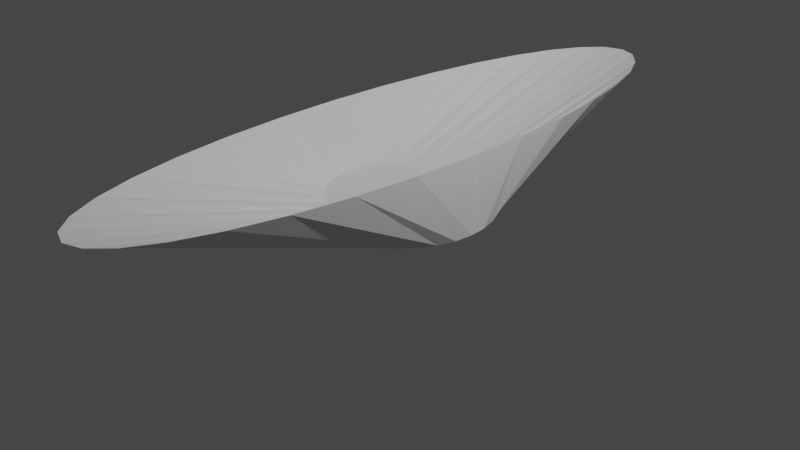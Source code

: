 # Source: bowl.blend  (saved by Blender 2.82.7; exported with 4.5.12 LTS)
import bpy
from mathutils import Matrix  # noqa: F401  (used for matrix-valued properties, if any)

bpy.ops.wm.read_factory_settings(use_empty=True)
scene = bpy.context.scene
scene.name = 'Scene'

# ---- collections
col_collection = bpy.data.collections.new('Collection'); scene.collection.children.link(col_collection)

# ---- world
world_world = bpy.data.worlds.new('World'); scene.world = world_world
world_world.use_nodes = True; world_world.node_tree.nodes.clear()
_N = world_world.node_tree.nodes; _L = world_world.node_tree.links
n0 = _N.new('ShaderNodeOutputWorld'); n0.name = 'World Output'; n0.location = (300, 300)
n1 = _N.new('ShaderNodeBackground'); n1.name = 'Background'; n1.location = (10, 300)
n1.inputs[0].default_value = (0.05088, 0.05088, 0.05088, 1.0)
_L.new(n1.outputs[0], n0.inputs[0])
n0.is_active_output = True
world_world.color = (0.05088, 0.05088, 0.05088)
world_world.use_sun_shadow = False
world_world.sun_shadow_jitter_overblur = 0.0

# ---- cameras
cam_camera = bpy.data.cameras.new('Camera')
cam_camera.clip_end = 100.0
cam_camera.ortho_scale = 7.314

# ---- lights
light_light = bpy.data.lights.new('Light', 'POINT')
light_light.transmission_factor = 0.0
light_light.energy = 1000.0
light_light.shadow_soft_size = 0.1
light_light.shadow_maximum_resolution = 0.006
light_light.use_absolute_resolution = True

# ---- meshes
me_cylinder = bpy.data.meshes.new('Cylinder')
me_cylinder.from_pydata([(0.0, 1.0, 0.1803), (-2.276e-07, 0.7706, 0.285), (0.1951, 0.9808, 0.1803), (0.0686, 0.765, 0.285), (0.3827, 0.9239, 0.1803), (0.1989, 0.7324, 0.285), (0.5556, 0.8315, 0.1803), (0.3503, 0.6657, 0.285), (0.7071, 0.7071, 0.1803), (0.4927, 0.5693, 0.285), (0.8315, 0.5556, 0.1803), (0.6126, 0.4488, 0.285), (0.9239, 0.3827, 0.1803), (0.7027, 0.3097, 0.285), (0.9808, 0.1951, 0.1803), (0.7585, 0.1581, 0.285), (1.0, 7.55e-08, 0.1803), (0.7774, 8.002e-08, 0.285), (0.9808, -0.1951, 0.1803), (0.7585, -0.1581, 0.285), (0.9239, -0.3827, 0.1803), (0.7027, -0.3097, 0.285), (0.8315, -0.5556, 0.1803), (0.6126, -0.4488, 0.285), (0.7071, -0.7071, 0.1803), (0.4927, -0.5693, 0.285), (0.5556, -0.8315, 0.1803), (0.3503, -0.6657, 0.285), (0.3827, -0.9239, 0.1803), (0.1989, -0.7324, 0.285), (0.1951, -0.9808, 0.1803), (0.0686, -0.765, 0.285), (-3.258e-07, -1.0, 0.1803), (-6.838e-08, -0.7706, 0.285), (-0.1951, -0.9808, 0.1803), (-0.0686, -0.765, 0.285), (-0.3827, -0.9239, 0.1803), (-0.1989, -0.7324, 0.285), (-0.5556, -0.8315, 0.1803), (-0.3503, -0.6657, 0.285), (-0.7071, -0.7071, 0.1803), (-0.4927, -0.5693, 0.285), (-0.8315, -0.5556, 0.1803), (-0.6126, -0.4488, 0.285), (-0.9239, -0.3827, 0.1803), (-0.7027, -0.3097, 0.285), (-0.9808, -0.1951, 0.1803), (-0.7585, -0.1581, 0.285), (-1.0, 9.656e-07, 0.1803), (-0.7774, 8.031e-07, 0.285), (-0.9808, 0.1951, 0.1803), (-0.7585, 0.1581, 0.285), (-0.9239, 0.3827, 0.1803), (-0.7027, 0.3097, 0.285), (-0.8315, 0.5556, 0.1803), (-0.6126, 0.4488, 0.285), (-0.7071, 0.7071, 0.1803), (-0.4927, 0.5693, 0.285), (-0.5556, 0.8315, 0.1803), (-0.3503, 0.6657, 0.285), (-0.3827, 0.9239, 0.1803), (-0.1989, 0.7324, 0.285), (-0.1951, 0.9808, 0.1803), (-0.0686, 0.765, 0.285), (0.1951, 3.523, 1.0), (0.0, 3.592, 1.0), (0.3827, 3.319, 1.0), (0.5556, 2.987, 1.0), (0.7071, 2.54, 1.0), (0.8315, 1.996, 1.0), (0.9239, 1.375, 1.0), (0.9808, 0.7008, 1.0), (1.0, -4.676e-07, 1.0), (0.9808, -0.7008, 1.0), (0.9239, -1.375, 1.0), (0.8315, -1.996, 1.0), (0.7071, -2.54, 1.0), (0.5556, -2.987, 1.0), (0.3827, -3.319, 1.0), (0.1951, -3.523, 1.0), (-3.258e-07, -3.592, 1.0), (-0.1951, -3.523, 1.0), (-0.3827, -3.319, 1.0), (-0.5556, -2.987, 1.0), (-0.7071, -2.54, 1.0), (-0.8315, -1.996, 1.0), (-0.9239, -1.375, 1.0), (-0.9808, -0.7008, 1.0), (-1.0, 2.73e-06, 1.0), (-0.9808, 0.7008, 1.0), (-0.9239, 1.375, 1.0), (-0.8315, 1.996, 1.0), (-0.7071, 2.54, 1.0), (-0.5556, 2.987, 1.0), (-0.3827, 3.319, 1.0), (-0.1951, 3.523, 1.0)], [], [(0, 65, 64, 2), (2, 64, 66, 4), (4, 66, 67, 6), (6, 67, 68, 8), (8, 68, 69, 10), (10, 69, 70, 12), (12, 70, 71, 14), (14, 71, 72, 16), (16, 72, 73, 18), (18, 73, 74, 20), (20, 74, 75, 22), (22, 75, 76, 24), (24, 76, 77, 26), (26, 77, 78, 28), (28, 78, 79, 30), (30, 79, 80, 32), (32, 80, 81, 34), (34, 81, 82, 36), (36, 82, 83, 38), (38, 83, 84, 40), (40, 84, 85, 42), (42, 85, 86, 44), (44, 86, 87, 46), (46, 87, 88, 48), (48, 88, 89, 50), (50, 89, 90, 52), (52, 90, 91, 54), (54, 91, 92, 56), (56, 92, 93, 58), (58, 93, 94, 60), (3, 1, 63, 61, 59, 57, 55, 53, 51, 49, 47, 45, 43, 41, 39, 37, 35, 33, 31, 29, 27, 25, 23, 21, 19, 17, 15, 13, 11, 9, 7, 5), (60, 94, 95, 62), (62, 95, 65, 0), (0, 2, 4, 6, 8, 10, 12, 14, 16, 18, 20, 22, 24, 26, 28, 30, 32, 34, 36, 38, 40, 42, 44, 46, 48, 50, 52, 54, 56, 58, 60, 62), (1, 3, 64, 65), (3, 5, 66, 64), (5, 7, 67, 66), (7, 9, 68, 67), (9, 11, 69, 68), (11, 13, 70, 69), (13, 15, 71, 70), (15, 17, 72, 71), (17, 19, 73, 72), (19, 21, 74, 73), (21, 23, 75, 74), (23, 25, 76, 75), (25, 27, 77, 76), (27, 29, 78, 77), (29, 31, 79, 78), (31, 33, 80, 79), (33, 35, 81, 80), (35, 37, 82, 81), (37, 39, 83, 82), (39, 41, 84, 83), (41, 43, 85, 84), (43, 45, 86, 85), (45, 47, 87, 86), (47, 49, 88, 87), (49, 51, 89, 88), (51, 53, 90, 89), (53, 55, 91, 90), (55, 57, 92, 91), (57, 59, 93, 92), (59, 61, 94, 93), (61, 63, 95, 94), (63, 1, 65, 95)])
_uv = me_cylinder.uv_layers.new(name='UVMap')
_uv.uv.foreach_set('vector', [1.0, 0.5, 1.0, 1.0, 0.9688, 1.0, 0.9688, 0.5, 0.9688, 0.5, 0.9688, 1.0, 0.9375, 1.0, 0.9375, 0.5, 0.9375, 0.5, 0.9375, 1.0, 0.9062, 1.0, 0.9062, 0.5, 0.9062, 0.5, 0.9062, 1.0, 0.875, 1.0, 0.875, 0.5, 0.875, 0.5, 0.875, 1.0, 0.8438, 1.0, 0.8438, 0.5, 0.8438, 0.5, 0.8438, 1.0, 0.8125, 1.0, 0.8125, 0.5, 0.8125, 0.5, 0.8125, 1.0, 0.7812, 1.0, 0.7812, 0.5, 0.7812, 0.5, 0.7812, 1.0, 0.75, 1.0, 0.75, 0.5, 0.75, 0.5, 0.75, 1.0, 0.7188, 1.0, 0.7188, 0.5, 0.7188, 0.5, 0.7188, 1.0, 0.6875, 1.0, 0.6875, 0.5, 0.6875, 0.5, 0.6875, 1.0, 0.6562, 1.0, 0.6562, 0.5, 0.6562, 0.5, 0.6562, 1.0, 0.625, 1.0, 0.625, 0.5, 0.625, 0.5, 0.625, 1.0, 0.5938, 1.0, 0.5938, 0.5, 0.5938, 0.5, 0.5938, 1.0, 0.5625, 1.0, 0.5625, 0.5, 0.5625, 0.5, 0.5625, 1.0, 0.5312, 1.0, 0.5312, 0.5, 0.5312, 0.5, 0.5312, 1.0, 0.5, 1.0, 0.5, 0.5, 0.5, 0.5, 0.5, 1.0, 0.4688, 1.0, 0.4688, 0.5, 0.4688, 0.5, 0.4688, 1.0, 0.4375, 1.0, 0.4375, 0.5, 0.4375, 0.5, 0.4375, 1.0, 0.4062, 1.0, 0.4062, 0.5, 0.4062, 0.5, 0.4062, 1.0, 0.375, 1.0, 0.375, 0.5, 0.375, 0.5, 0.375, 1.0, 0.3438, 1.0, 0.3438, 0.5, 0.3438, 0.5, 0.3438, 1.0, 0.3125, 1.0, 0.3125, 0.5, 0.3125, 0.5, 0.3125, 1.0, 0.2812, 1.0, 0.2812, 0.5, 0.2812, 0.5, 0.2812, 1.0, 0.25, 1.0, 0.25, 0.5, 0.25, 0.5, 0.25, 1.0, 0.2188, 1.0, 0.2188, 0.5, 0.2188, 0.5, 0.2188, 1.0, 0.1875, 1.0, 0.1875, 0.5, 0.1875, 0.5, 0.1875, 1.0, 0.1562, 1.0, 0.1562, 0.5, 0.1562, 0.5, 0.1562, 1.0, 0.125, 1.0, 0.125, 0.5, 0.125, 0.5, 0.125, 1.0, 0.09375, 1.0, 0.09375, 0.5, 0.09375, 0.5, 0.09375, 1.0, 0.0625, 1.0, 0.0625, 0.5, 0.2665, 0.4726, 0.25, 0.4742, 0.2335, 0.4726, 0.2023, 0.4631, 0.1659, 0.4437, 0.1318, 0.4157, 0.103, 0.3806, 0.08135, 0.3401, 0.06796, 0.296, 0.06343, 0.25, 0.06796, 0.204, 0.08135, 0.1599, 0.103, 0.1194, 0.1318, 0.08435, 0.1659, 0.0563, 0.2023, 0.03688, 0.2335, 0.02739, 0.25, 0.02577, 0.2665, 0.02739, 0.2977, 0.03688, 0.3341, 0.0563, 0.3682, 0.08435, 0.397, 0.1194, 0.4187, 0.1599, 0.432, 0.204, 0.4366, 0.25, 0.432, 0.296, 0.4187, 0.3401, 0.397, 0.3806, 0.3682, 0.4157, 0.3341, 0.4437, 0.2977, 0.4631, 0.0625, 0.5, 0.0625, 1.0, 0.03125, 1.0, 0.03125, 0.5, 0.03125, 0.5, 0.03125, 1.0, 0.0, 1.0, 0.0, 0.5, 0.75, 0.49, 0.7968, 0.4854, 0.8418, 0.4717, 0.8833, 0.4496, 0.9197, 0.4197, 0.9496, 0.3833, 0.9717, 0.3418, 0.9854, 0.2968, 0.99, 0.25, 0.9854, 0.2032, 0.9717, 0.1582, 0.9496, 0.1167, 0.9197, 0.08029, 0.8833, 0.05045, 0.8418, 0.02827, 0.7968, 0.01461, 0.75, 0.01, 0.7032, 0.01461, 0.6582, 0.02827, 0.6167, 0.05045, 0.5803, 0.08029, 0.5504, 0.1167, 0.5283, 0.1582, 0.5146, 0.2032, 0.51, 0.25, 0.5146, 0.2968, 0.5283, 0.3418, 0.5504, 0.3833, 0.5803, 0.4197, 0.6167, 0.4496, 0.6582, 0.4717, 0.7032, 0.4854, 0.25, 0.4742, 0.2665, 0.4726, 0.2968, 0.4854, 0.25, 0.49, 0.2665, 0.4726, 0.2977, 0.4631, 0.3418, 0.4717, 0.2968, 0.4854, 0.2977, 0.4631, 0.3341, 0.4437, 0.3833, 0.4496, 0.3418, 0.4717, 0.3341, 0.4437, 0.3682, 0.4157, 0.4197, 0.4197, 0.3833, 0.4496, 0.3682, 0.4157, 0.397, 0.3806, 0.4496, 0.3833, 0.4197, 0.4197, 0.397, 0.3806, 0.4187, 0.3401, 0.4717, 0.3418, 0.4496, 0.3833, 0.4187, 0.3401, 0.432, 0.296, 0.4854, 0.2968, 0.4717, 0.3418, 0.432, 0.296, 0.4366, 0.25, 0.49, 0.25, 0.4854, 0.2968, 0.4366, 0.25, 0.432, 0.204, 0.4854, 0.2032, 0.49, 0.25, 0.432, 0.204, 0.4187, 0.1599, 0.4717, 0.1582, 0.4854, 0.2032, 0.4187, 0.1599, 0.397, 0.1194, 0.4496, 0.1167, 0.4717, 0.1582, 0.397, 0.1194, 0.3682, 0.08435, 0.4197, 0.08029, 0.4496, 0.1167, 0.3682, 0.08435, 0.3341, 0.0563, 0.3833, 0.05045, 0.4197, 0.08029, 0.3341, 0.0563, 0.2977, 0.03688, 0.3418, 0.02827, 0.3833, 0.05045, 0.2977, 0.03688, 0.2665, 0.02739, 0.2968, 0.01461, 0.3418, 0.02827, 0.2665, 0.02739, 0.25, 0.02577, 0.25, 0.01, 0.2968, 0.01461, 0.25, 0.02577, 0.2335, 0.02739, 0.2032, 0.01461, 0.25, 0.01, 0.2335, 0.02739, 0.2023, 0.03688, 0.1582, 0.02827, 0.2032, 0.01461, 0.2023, 0.03688, 0.1659, 0.0563, 0.1167, 0.05045, 0.1582, 0.02827, 0.1659, 0.0563, 0.1318, 0.08435, 0.08029, 0.08029, 0.1167, 0.05045, 0.1318, 0.08435, 0.103, 0.1194, 0.05045, 0.1167, 0.08029, 0.08029, 0.103, 0.1194, 0.08135, 0.1599, 0.02827, 0.1582, 0.05045, 0.1167, 0.08135, 0.1599, 0.06796, 0.204, 0.01461, 0.2032, 0.02827, 0.1582, 0.06796, 0.204, 0.06343, 0.25, 0.01, 0.25, 0.01461, 0.2032, 0.06343, 0.25, 0.06796, 0.296, 0.01461, 0.2968, 0.01, 0.25, 0.06796, 0.296, 0.08135, 0.3401, 0.02827, 0.3418, 0.01461, 0.2968, 0.08135, 0.3401, 0.103, 0.3806, 0.05045, 0.3833, 0.02827, 0.3418, 0.103, 0.3806, 0.1318, 0.4157, 0.08029, 0.4197, 0.05045, 0.3833, 0.1318, 0.4157, 0.1659, 0.4437, 0.1167, 0.4496, 0.08029, 0.4197, 0.1659, 0.4437, 0.2023, 0.4631, 0.1582, 0.4717, 0.1167, 0.4496, 0.2023, 0.4631, 0.2335, 0.4726, 0.2032, 0.4854, 0.1582, 0.4717, 0.2335, 0.4726, 0.25, 0.4742, 0.25, 0.49, 0.2032, 0.4854])
me_cylinder.use_remesh_fix_poles = True
me_cylinder.use_remesh_preserve_attributes = False
me_cylinder.use_mirror_vertex_groups = False
me_cylinder.update()

# ---- objects
ob_light = bpy.data.objects.new('Light', light_light)
ob_camera = bpy.data.objects.new('Camera', cam_camera)
ob_cylinder = bpy.data.objects.new('Cylinder', me_cylinder)

# ---- transforms, parenting, visibility, modifiers, constraints
ob_light.location = (4.076, 1.005, 5.904)
ob_light.rotation_euler = (0.6503, 0.05522, 1.866)
ob_light.lock_rotations_4d = False
ob_light.empty_display_type = 'ARROWS'
ob_light.color = (0.0, 0.0, 0.0, 0.0)
ob_light.lineart.crease_threshold = 0.0
ob_camera.location = (7.359, -6.926, 4.958)
ob_camera.rotation_euler = (1.109, 0.0, 0.8149)
ob_camera.lock_rotations_4d = False
ob_camera.empty_display_type = 'ARROWS'
ob_camera.color = (0.0, 0.0, 0.0, 0.0)
ob_camera.display_type = 'WIRE'
ob_camera.lineart.crease_threshold = 0.0
ob_cylinder.location = (0.0, 0.0, 0.0)
ob_cylinder.lineart.crease_threshold = 0.0

# ---- collection membership
col_collection.objects.link(ob_light)
col_collection.objects.link(ob_camera)
col_collection.objects.link(ob_cylinder)

# ---- scene / render settings (as saved in the file)
scene.camera = ob_camera
scene.frame_start = 1; scene.frame_end = 250; scene.frame_set(1)
scene.render.engine = 'BLENDER_EEVEE_NEXT'
scene.cycles.use_denoising = False
scene.cycles.samples = 128
scene.cycles.sampling_pattern = 'TABULATED_SOBOL'
scene.cycles.use_adaptive_sampling = False
scene.cycles.use_light_tree = False
scene.view_settings.view_transform = 'Filmic'
bpy.context.view_layer.update()
